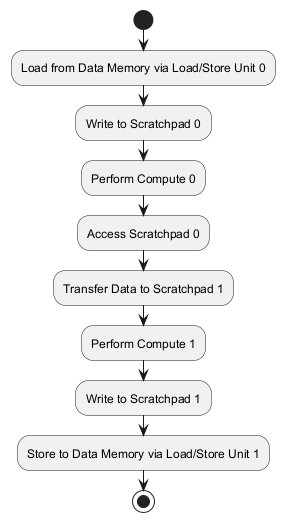

The diagram above was rendered by PlantUML. Its source (embedded in the PNG):
@startuml
start
:Load from Data Memory via Load/Store Unit 0;
:Write to Scratchpad 0;
:Perform Compute 0;
:Access Scratchpad 0;
:Transfer Data to Scratchpad 1;
:Perform Compute 1;
:Write to Scratchpad 1;
:Store to Data Memory via Load/Store Unit 1;
stop
@enduml